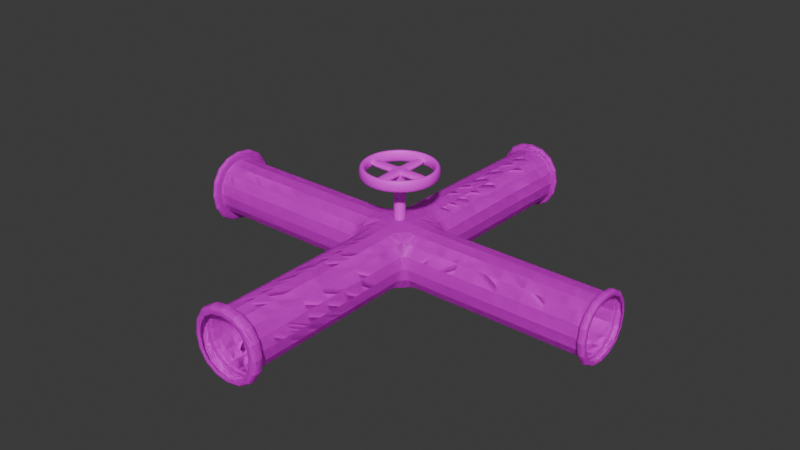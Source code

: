 # Source: Pipepart3.blend  (saved by Blender 4.0.36; exported with 4.5.12 LTS)
import bpy
from mathutils import Matrix  # noqa: F401  (used for matrix-valued properties, if any)

bpy.ops.wm.read_factory_settings(use_empty=True)
scene = bpy.context.scene
scene.name = 'Scene'

# ---- collections
col_collection = bpy.data.collections.new('Collection'); scene.collection.children.link(col_collection)

# ---- images (referenced by path relative to the original .blend; pixels are not part of the script)
import os
ASSET_DIR = os.environ.get("B2B_ASSET_DIR", "")  # directory of the original .blend (textures are referenced by path, not embedded)
HERE = os.path.dirname(os.path.abspath(__file__))  # packed textures are extracted next to this script under _unpacked/

def load_image(name, relpath, width, height, colorspace="sRGB"):
    """Load a texture the original file referenced (path relative to the .blend, or extracted next to this script)."""
    p = next((c for c in (os.path.join(HERE, relpath), os.path.join(ASSET_DIR, relpath)) if relpath and os.path.exists(c)), "")
    if p:
        img = bpy.data.images.load(p, check_existing=True)
        img.name = name
    else:  # same state as the original file: an image datablock whose file is absent (Cycles renders it pink)
        img = bpy.data.images.new(name, width, height)
        img.source = "FILE"
        img.filepath = "//" + (relpath or name)
    img.colorspace_settings.name = colorspace
    return img
img_images_jpg_001 = load_image('images.jpg.001', 'images.jpg', 1024, 1024, 'sRGB')
img_download_jpg_001 = load_image('download.jpg.001', 'download.jpg', 1024, 1024, 'sRGB')

# ---- materials (node trees are filled in below, after node groups)
mat_material = bpy.data.materials.new('Material')
mat_material.alpha_threshold = 0.0
mat_material.use_transparent_shadow = False
mat_material.roughness = 0.5
mat_material.line_color = (0.0, 0.0, 0.0, 1.0)
mat_material_001 = bpy.data.materials.new('Material.001')
mat_material_001.use_transparent_shadow = False

# ---- material node trees
mat_material.use_nodes = True; mat_material.node_tree.nodes.clear()
_N = mat_material.node_tree.nodes; _L = mat_material.node_tree.links
n0 = _N.new('ShaderNodeOutputMaterial'); n0.name = 'Material Output'; n0.location = (300, 300)
n1 = _N.new('ShaderNodeBsdfPrincipled'); n1.name = 'Principled BSDF'; n1.location = (10, 300)
n1.inputs[3].default_value = 1.45
n2 = _N.new('ShaderNodeTexImage'); n2.name = 'Image Texture'; n2.location = (-280, 280)
n2.image = img_images_jpg_001
_L.new(n1.outputs[0], n0.inputs[0])
_L.new(n2.outputs[0], n1.inputs[0])
n0.is_active_output = True
mat_material_001.use_nodes = True; mat_material_001.node_tree.nodes.clear()
_N = mat_material_001.node_tree.nodes; _L = mat_material_001.node_tree.links
n0 = _N.new('ShaderNodeBsdfPrincipled'); n0.name = 'Principled BSDF'; n0.location = (10, 300)
n0.inputs[3].default_value = 1.45
n1 = _N.new('ShaderNodeOutputMaterial'); n1.name = 'Material Output'; n1.location = (300, 300)
n2 = _N.new('ShaderNodeTexImage'); n2.name = 'Image Texture'; n2.location = (-280, 280)
n2.image = img_download_jpg_001
_L.new(n0.outputs[0], n1.inputs[0])
_L.new(n2.outputs[0], n0.inputs[0])
n1.is_active_output = True

# ---- world
world_world = bpy.data.worlds.new('World'); scene.world = world_world
world_world.use_nodes = True; world_world.node_tree.nodes.clear()
_N = world_world.node_tree.nodes; _L = world_world.node_tree.links
n0 = _N.new('ShaderNodeOutputWorld'); n0.name = 'World Output'; n0.location = (300, 300)
n1 = _N.new('ShaderNodeBackground'); n1.name = 'Background'; n1.location = (10, 300)
n1.inputs[0].default_value = (0.05088, 0.05088, 0.05088, 1.0)
_L.new(n1.outputs[0], n0.inputs[0])
n0.is_active_output = True
world_world.color = (0.05088, 0.05088, 0.05088)
world_world.use_sun_shadow = False
world_world.sun_shadow_jitter_overblur = 0.0

# ---- meshes
me_cube = bpy.data.meshes.new('Cube')
me_cube.from_pydata([(2.98, 1.0, -1.007), (-0.9963, 1.0, -1.004), (2.98, -1.0, -1.007), (-0.9963, -1.0, -1.004), (2.981, 1.0, 0.9933), (-0.9948, 1.0, 0.9963), (2.981, -1.0, 0.9933), (-0.9948, -1.0, 0.9963), (0.9753, 1.0, -1.005), (0.9769, -1.0, 0.9948), (0.9753, -1.0, -1.005), (0.9769, 1.0, 0.9948), (-0.9963, 2.96, -1.004), (-0.9948, 2.96, 0.9963), (0.9753, 2.96, -1.005), (0.9769, 2.96, 0.9948), (0.9753, -2.992, -1.005), (-0.9963, -2.992, -1.004), (-0.9948, -2.992, 0.9963), (0.9769, -2.992, 0.9948), (-2.971, 1.0, 0.9978), (-2.971, -1.0, 0.9978), (-2.972, 1.0, -1.002), (-2.972, -1.0, -1.002), (-0.9963, 7.016, -1.004), (-0.9948, 7.016, 0.9963), (0.9753, 7.016, -1.005), (0.9769, 7.016, 0.9948), (0.9753, -7.01, -1.005), (-0.9963, -7.01, -1.004), (-0.9948, -7.01, 0.9963), (0.9769, -7.01, 0.9948), (-0.9948, -6.661, 0.9963), (0.9769, -6.661, 0.9948), (0.9753, -6.661, -1.005), (-0.9963, -6.661, -1.004), (1.065, 6.794, -1.005), (1.067, 6.794, 0.9948), (-0.9064, 6.794, -1.004), (-0.9049, 6.794, 0.9963), (7.013, -1.0, -1.01), (7.015, -1.0, 0.9903), (7.013, 1.0, -1.01), (7.015, 1.0, 0.9903), (-6.988, 1.0, 1.001), (-6.988, -1.0, 1.001), (-6.99, 1.0, -0.9991), (-6.99, -1.0, -0.9991), (6.785, 1.0, -1.01), (6.785, -1.0, -1.01), (6.787, 1.0, 0.9903), (6.787, -1.0, 0.9903), (-6.82, -1.0, 1.001), (-6.822, -1.0, -0.9992), (-6.82, 1.0, 1.001), (-6.822, 1.0, -0.9992), (-1.147, 1.0, 0.9964), (-1.147, -1.0, 0.9964), (-1.149, -1.0, -1.004), (-1.149, 1.0, -1.004), (-0.9948, -1.144, 0.9963), (0.9769, -1.144, 0.9948), (-0.9963, -1.144, -1.004), (0.9753, -1.144, -1.005), (0.9769, 1.155, 0.9948), (-0.9948, 1.155, 0.9963), (0.9753, 1.155, -1.005), (-0.9963, 1.155, -1.004), (1.117, -1.0, 0.9947), (1.115, 1.0, -1.005), (1.115, -1.0, -1.005), (1.117, 1.0, 0.9947), (1.23, -7.055, -1.264), (-1.251, -7.055, -1.262), (-1.25, -7.055, 1.255), (1.232, -7.055, 1.253), (-1.25, -6.616, 1.255), (1.23, -6.616, -1.264), (1.232, -6.616, 1.253), (-1.251, -6.616, -1.262), (7.033, -1.17, -1.18), (7.035, -1.17, 1.161), (7.033, 1.17, -1.18), (7.035, 1.17, 1.161), (6.765, 1.17, -1.18), (6.767, 1.17, 1.161), (6.765, -1.17, -1.18), (6.767, -1.17, 1.161), (-7.015, 1.326, 1.327), (-7.015, -1.326, 1.327), (-7.017, 1.326, -1.325), (-7.017, -1.326, -1.325), (-6.793, -1.326, 1.327), (-6.793, 1.326, 1.327), (-6.795, -1.326, -1.325), (-6.795, 1.326, -1.325), (-1.186, 7.037, -1.187), (-1.184, 7.037, 1.18), (1.148, 7.037, -1.189), (1.15, 7.037, 1.179), (1.255, 6.773, -1.189), (-1.08, 6.773, -1.187), (1.256, 6.773, 1.179), (-1.078, 6.773, 1.18), (1.067, 6.794, 0.9948), (-0.9049, 6.794, 0.9963), (1.065, 6.794, -1.005), (-0.9064, 6.794, -1.004), (-6.822, -1.0, -0.9992), (-6.822, 1.0, -0.9992), (-6.82, -1.0, 1.001), (-6.82, 1.0, 1.001), (0.9769, -6.661, 0.9948), (-0.9963, -6.661, -1.004), (-0.9948, -6.661, 0.9963), (0.9753, -6.661, -1.005), (6.785, -1.0, -1.01), (6.787, -1.0, 0.9903), (6.785, 1.0, -1.01), (6.787, 1.0, 0.9903)], [], [(50, 51, 87, 85), (70, 2, 6, 68), (68, 6, 4, 71), (57, 56, 20, 21), (69, 0, 2, 70), (71, 4, 0, 69), (65, 64, 15, 13), (1, 8, 10, 3), (7, 9, 11, 5), (61, 60, 18, 19), (25, 24, 96, 97), (64, 66, 14, 15), (67, 65, 13, 12), (66, 67, 12, 14), (28, 29, 73, 72), (60, 62, 17, 18), (63, 61, 19, 16), (62, 63, 16, 17), (55, 53, 94, 95), (59, 58, 23, 22), (56, 59, 22, 20), (58, 57, 21, 23), (40, 41, 81, 80), (27, 25, 97, 99), (38, 39, 103, 101), (36, 38, 101, 100), (3, 7, 57, 58), (30, 31, 75, 74), (34, 33, 78, 77), (33, 32, 76, 78), (114, 113, 35, 32), (115, 112, 33, 34), (113, 115, 34, 35), (112, 114, 32, 33), (107, 105, 39, 38), (105, 104, 37, 39), (106, 107, 38, 36), (104, 106, 36, 37), (48, 50, 85, 84), (41, 43, 83, 81), (5, 1, 59, 56), (46, 44, 88, 90), (53, 52, 92, 94), (47, 46, 90, 91), (119, 117, 51, 50), (117, 116, 49, 51), (118, 119, 50, 48), (116, 118, 48, 49), (111, 109, 55, 54), (109, 108, 53, 55), (110, 111, 54, 52), (108, 110, 52, 53), (1, 3, 58, 59), (7, 5, 56, 57), (3, 10, 63, 62), (10, 9, 61, 63), (7, 3, 62, 60), (9, 7, 60, 61), (8, 1, 67, 66), (1, 5, 65, 67), (11, 8, 66, 64), (5, 11, 64, 65), (11, 71, 69, 8), (8, 69, 70, 10), (9, 68, 71, 11), (10, 70, 68, 9), (78, 76, 74, 75), (79, 77, 72, 73), (77, 78, 75, 72), (76, 79, 73, 74), (35, 34, 77, 79), (31, 28, 72, 75), (32, 35, 79, 76), (29, 30, 74, 73), (86, 84, 82, 80), (84, 85, 83, 82), (87, 86, 80, 81), (85, 87, 81, 83), (43, 42, 82, 83), (49, 48, 84, 86), (42, 40, 80, 82), (51, 49, 86, 87), (94, 92, 89, 91), (92, 93, 88, 89), (95, 94, 91, 90), (93, 95, 90, 88), (45, 47, 91, 89), (52, 54, 93, 92), (44, 45, 89, 88), (54, 55, 95, 93), (102, 100, 98, 99), (100, 101, 96, 98), (103, 102, 99, 97), (101, 103, 97, 96), (37, 36, 100, 102), (39, 37, 102, 103), (26, 27, 99, 98), (24, 26, 98, 96), (15, 14, 106, 104), (14, 12, 107, 106), (13, 15, 104, 105), (12, 13, 105, 107), (23, 21, 110, 108), (21, 20, 111, 110), (22, 23, 108, 109), (20, 22, 109, 111), (19, 18, 114, 112), (17, 16, 115, 113), (16, 19, 112, 115), (18, 17, 113, 114), (2, 0, 118, 116), (0, 4, 119, 118), (6, 2, 116, 117), (4, 6, 117, 119)])
me_cube.polygons.foreach_set('material_index', [0, 1, 1, 1, 1, 1, 1, 0, 0, 1, 0, 1, 1, 1, 0, 1, 1, 1, 0, 1, 1, 1, 0, 0, 0, 0, 0, 0, 0, 0, 1, 0, 0, 0, 0, 0, 0, 0, 0, 0, 0, 0, 0, 0, 0, 0, 0, 0, 0, 0, 0, 1, 0, 0, 0, 0, 0, 0, 0, 0, 0, 0, 0, 0, 0, 0, 0, 0, 0, 0, 0, 0, 0, 0, 0, 0, 0, 0, 0, 0, 0, 0, 0, 0, 0, 0, 0, 0, 0, 0, 0, 0, 0, 0, 0, 0, 0, 0, 1, 1, 1, 1, 1, 1, 1, 1, 1, 1, 1, 1, 1, 1, 1, 1])
_uv = me_cube.uv_layers.new(name='UVMap')
_uv.uv.foreach_set('vector', [0.7409, 0.8479, 0.7423, 0.7568, 0.7518, 0.748, 0.7481, 0.8548, 0.8743, 0.2918, 0.8743, 0.1959, 0.9771, 0.1959, 0.9771, 0.2918, 0.3108, 0.864, 0.3108, 0.7682, 0.4136, 0.7682, 0.4136, 0.864, 0.2073, 0.5804, 0.3101, 0.5804, 0.3101, 0.6741, 0.2073, 0.6741, 0.4928, 0.2085, 0.5598, 0.1401, 0.6333, 0.212, 0.5662, 0.2805, 0.2066, 0.3054, 0.2066, 0.4012, 0.1039, 0.4012, 0.1039, 0.3054, 0.5157, 0.8641, 0.4143, 0.8625, 0.4158, 0.7697, 0.5171, 0.7713, 0.4169, 0.2861, 0.4878, 0.2137, 0.5612, 0.2856, 0.4903, 0.358, 0.7212, 0.9996, 0.6199, 0.9996, 0.6199, 0.8969, 0.7212, 0.8969, 0.5178, 0.58, 0.6192, 0.58, 0.6192, 0.675, 0.5178, 0.675, 0.4241, 0.8743, 0.4241, 0.9771, 0.4143, 0.9866, 0.4143, 0.8648, 0.2066, 0.2902, 0.1039, 0.2902, 0.1039, 0.1975, 0.2066, 0.1975, 0.0003504, 0.3077, 0.1031, 0.3077, 0.1031, 0.4005, 0.0003504, 0.4005, 0.4821, 0.2081, 0.4112, 0.2805, 0.3449, 0.2156, 0.4158, 0.1432, 0.1149, 0.7926, 0.01369, 0.7925, 0.0003503, 0.779, 0.1283, 0.779, 0.8736, 0.2839, 0.7708, 0.2839, 0.7708, 0.1889, 0.8736, 0.1889, 0.8743, 0.3064, 0.9771, 0.3064, 0.9771, 0.4013, 0.8743, 0.4013, 0.4956, 0.3632, 0.5665, 0.2908, 0.6344, 0.3572, 0.5634, 0.4296, 0.8991, 0.7324, 0.8983, 0.6381, 0.9166, 0.623, 0.913, 0.7469, 0.4114, 0.2917, 0.4848, 0.3636, 0.4192, 0.4305, 0.3458, 0.3586, 0.1031, 0.2919, 0.0003504, 0.2919, 0.0003503, 0.1982, 0.1031, 0.1982, 0.7708, 0.2992, 0.8736, 0.2992, 0.8736, 0.3929, 0.7708, 0.3929, 0.2162, 0.9843, 0.3189, 0.9843, 0.3278, 0.9931, 0.2074, 0.9931, 0.5254, 0.8743, 0.4241, 0.8743, 0.4143, 0.8648, 0.5344, 0.8648, 0.7435, 0.6149, 0.6454, 0.6055, 0.6352, 0.5947, 0.7525, 0.6077, 0.7368, 0.7087, 0.7435, 0.6149, 0.7525, 0.6077, 0.7453, 0.718, 0.7708, 0.2913, 0.8736, 0.2913, 0.8736, 0.2992, 0.7708, 0.2992, 0.01366, 0.8952, 0.1149, 0.8953, 0.1283, 0.9088, 0.0003503, 0.9087, 0.1259, 0.7299, 0.1293, 0.6431, 0.143, 0.6304, 0.1378, 0.7434, 0.1293, 0.6431, 0.04195, 0.6467, 0.03009, 0.6332, 0.143, 0.6304, 0.04208, 0.6468, 0.03869, 0.7333, 0.03859, 0.7335, 0.04195, 0.6467, 0.1258, 0.7298, 0.1292, 0.6432, 0.1293, 0.6431, 0.1259, 0.7299, 0.03869, 0.7333, 0.1258, 0.7298, 0.1259, 0.7299, 0.03859, 0.7335, 0.1292, 0.6432, 0.04208, 0.6468, 0.04195, 0.6467, 0.1293, 0.6431, 0.7434, 0.6151, 0.6456, 0.6057, 0.6454, 0.6055, 0.7435, 0.6149, 0.6456, 0.6057, 0.6522, 0.7012, 0.6521, 0.7013, 0.6454, 0.6055, 0.7366, 0.7086, 0.7434, 0.6151, 0.7435, 0.6149, 0.7368, 0.7087, 0.6522, 0.7012, 0.7366, 0.7086, 0.7368, 0.7087, 0.6521, 0.7013, 0.6465, 0.8554, 0.7409, 0.8479, 0.7481, 0.8548, 0.6356, 0.867, 0.3189, 0.9843, 0.319, 0.8815, 0.3278, 0.8727, 0.3278, 0.9931, 0.1031, 0.2998, 0.0003503, 0.2998, 0.0003504, 0.2919, 0.1031, 0.2919, 0.7876, 0.882, 0.8904, 0.882, 0.9072, 0.8988, 0.7708, 0.8988, 0.8983, 0.6381, 0.8044, 0.6296, 0.7876, 0.61, 0.9166, 0.623, 0.7877, 0.7792, 0.7876, 0.882, 0.7708, 0.8988, 0.7708, 0.7624, 0.7407, 0.8478, 0.7422, 0.7569, 0.7423, 0.7568, 0.7409, 0.8479, 0.7422, 0.7569, 0.6485, 0.7613, 0.6484, 0.7612, 0.7423, 0.7568, 0.6466, 0.8553, 0.7407, 0.8478, 0.7409, 0.8479, 0.6465, 0.8554, 0.6485, 0.7613, 0.6466, 0.8553, 0.6465, 0.8554, 0.6484, 0.7612, 0.8054, 0.7264, 0.899, 0.7322, 0.8991, 0.7324, 0.8052, 0.7265, 0.899, 0.7322, 0.8982, 0.6382, 0.8983, 0.6381, 0.8991, 0.7324, 0.8045, 0.6297, 0.8054, 0.7264, 0.8052, 0.7265, 0.8044, 0.6296, 0.8982, 0.6382, 0.8045, 0.6297, 0.8044, 0.6296, 0.8983, 0.6381, 0.4169, 0.2861, 0.4903, 0.358, 0.4848, 0.3636, 0.4114, 0.2917, 0.2073, 0.5726, 0.3101, 0.5726, 0.3101, 0.5804, 0.2073, 0.5804, 0.4903, 0.358, 0.5612, 0.2856, 0.5665, 0.2908, 0.4956, 0.3632, 0.8743, 0.2989, 0.9771, 0.2989, 0.9771, 0.3064, 0.8743, 0.3064, 0.8736, 0.2913, 0.7708, 0.2913, 0.7708, 0.2839, 0.8736, 0.2839, 0.5178, 0.5726, 0.6192, 0.5726, 0.6192, 0.58, 0.5178, 0.58, 0.4878, 0.2137, 0.4169, 0.2861, 0.4112, 0.2805, 0.4821, 0.2081, 0.0003503, 0.2998, 0.1031, 0.2998, 0.1031, 0.3077, 0.0003504, 0.3077, 0.2066, 0.2982, 0.1039, 0.2982, 0.1039, 0.2902, 0.2066, 0.2902, 0.7212, 0.8969, 0.6199, 0.8969, 0.6199, 0.8889, 0.7212, 0.8889, 0.2066, 0.2982, 0.2066, 0.3054, 0.1039, 0.3054, 0.1039, 0.2982, 0.4878, 0.2137, 0.4928, 0.2085, 0.5662, 0.2805, 0.5612, 0.2856, 0.3108, 0.8712, 0.3108, 0.864, 0.4136, 0.864, 0.4136, 0.8712, 0.8743, 0.2989, 0.8743, 0.2918, 0.9771, 0.2918, 0.9771, 0.2989, 0.143, 0.6304, 0.03009, 0.6332, 0.0003504, 0.6097, 0.1675, 0.5983, 0.02486, 0.7461, 0.1378, 0.7434, 0.1675, 0.7669, 0.0003503, 0.7783, 0.1378, 0.7434, 0.143, 0.6304, 0.1675, 0.5983, 0.1675, 0.7669, 0.03009, 0.6332, 0.02486, 0.7461, 0.0003503, 0.7783, 0.0003504, 0.6097, 0.03859, 0.7335, 0.1259, 0.7299, 0.1378, 0.7434, 0.02486, 0.7461, 0.1149, 0.8953, 0.1149, 0.7926, 0.1283, 0.779, 0.1283, 0.9088, 0.04195, 0.6467, 0.03859, 0.7335, 0.02486, 0.7461, 0.03009, 0.6332, 0.01369, 0.7925, 0.01366, 0.8952, 0.0003503, 0.9087, 0.0003503, 0.779, 0.6398, 0.7517, 0.6356, 0.867, 0.6199, 0.8882, 0.6199, 0.732, 0.6356, 0.867, 0.7481, 0.8548, 0.7655, 0.868, 0.6199, 0.8882, 0.7518, 0.748, 0.6398, 0.7517, 0.6199, 0.732, 0.7653, 0.734, 0.7481, 0.8548, 0.7518, 0.748, 0.7653, 0.734, 0.7655, 0.868, 0.319, 0.8815, 0.2162, 0.8815, 0.2073, 0.8727, 0.3278, 0.8727, 0.6484, 0.7612, 0.6465, 0.8554, 0.6356, 0.867, 0.6398, 0.7517, 0.2162, 0.8815, 0.2162, 0.9843, 0.2074, 0.9931, 0.2073, 0.8727, 0.7423, 0.7568, 0.6484, 0.7612, 0.6398, 0.7517, 0.7518, 0.748, 0.9166, 0.623, 0.7876, 0.61, 0.7708, 0.5914, 0.928, 0.6126, 0.7876, 0.61, 0.7842, 0.7462, 0.7708, 0.7617, 0.7708, 0.5914, 0.913, 0.7469, 0.9166, 0.623, 0.928, 0.6126, 0.9273, 0.759, 0.7842, 0.7462, 0.913, 0.7469, 0.9273, 0.759, 0.7708, 0.7617, 0.8904, 0.7792, 0.7877, 0.7792, 0.7708, 0.7624, 0.9072, 0.7624, 0.8044, 0.6296, 0.8052, 0.7265, 0.7842, 0.7462, 0.7876, 0.61, 0.8904, 0.882, 0.8904, 0.7792, 0.9072, 0.7624, 0.9072, 0.8988, 0.8052, 0.7265, 0.8991, 0.7324, 0.913, 0.7469, 0.7842, 0.7462, 0.6417, 0.7122, 0.7453, 0.718, 0.763, 0.7313, 0.6211, 0.7313, 0.7453, 0.718, 0.7525, 0.6077, 0.7664, 0.5931, 0.763, 0.7313, 0.6352, 0.5947, 0.6417, 0.7122, 0.6211, 0.7313, 0.6199, 0.5726, 0.7525, 0.6077, 0.6352, 0.5947, 0.6199, 0.5726, 0.7664, 0.5931, 0.6521, 0.7013, 0.7368, 0.7087, 0.7453, 0.718, 0.6417, 0.7122, 0.6454, 0.6055, 0.6521, 0.7013, 0.6417, 0.7122, 0.6352, 0.5947, 0.5255, 0.977, 0.5254, 0.8743, 0.5344, 0.8648, 0.5344, 0.9865, 0.4241, 0.9771, 0.5255, 0.977, 0.5344, 0.9865, 0.4143, 0.9866, 0.2066, 0.1975, 0.1039, 0.1975, 0.1039, 0.0003503, 0.2066, 0.0003503, 0.4158, 0.1432, 0.3449, 0.2156, 0.2073, 0.07439, 0.2783, 0.001998, 0.5171, 0.7713, 0.4158, 0.7697, 0.4143, 0.5726, 0.5157, 0.5742, 0.0003504, 0.4005, 0.1031, 0.4005, 0.1031, 0.5976, 0.0003539, 0.5976, 0.7708, 0.3929, 0.8736, 0.3929, 0.8736, 0.5907, 0.7708, 0.5907, 0.2073, 0.6741, 0.3101, 0.6741, 0.3101, 0.872, 0.2073, 0.872, 0.3458, 0.3586, 0.4192, 0.4305, 0.2808, 0.5719, 0.2073, 0.5, 0.1031, 0.1982, 0.0003503, 0.1982, 0.0003539, 0.0003503, 0.1031, 0.0003503, 0.5178, 0.675, 0.6192, 0.675, 0.6192, 0.8635, 0.5178, 0.8635, 0.5634, 0.4296, 0.6344, 0.3572, 0.7691, 0.4892, 0.6981, 0.5616, 0.8743, 0.4013, 0.9771, 0.4013, 0.9771, 0.5899, 0.8743, 0.5899, 0.8736, 0.1889, 0.7708, 0.1889, 0.7708, 0.0003504, 0.8736, 0.0003503, 0.6333, 0.212, 0.5598, 0.1401, 0.6967, 0.0003503, 0.7701, 0.07228, 0.1039, 0.4012, 0.2066, 0.4012, 0.2066, 0.5968, 0.1038, 0.5968, 0.9771, 0.1959, 0.8743, 0.1959, 0.8743, 0.0003504, 0.9771, 0.0003503, 0.4136, 0.7682, 0.3108, 0.7682, 0.3108, 0.5726, 0.4136, 0.5726])
me_cube.materials.append(mat_material)
me_cube.materials.append(mat_material_001)
me_cube.use_mirror_vertex_groups = False
me_cube.update()
me_cube_001 = bpy.data.meshes.new('Cube.001')
me_cube_001.from_pydata([(-0.1902, -0.1902, 0.4049), (-0.1902, -0.1902, 0.5951), (-0.1902, 0.1902, 0.4049), (-0.1902, 0.1902, 0.5951), (0.1902, -0.1902, 0.4049), (0.1902, -0.1902, 0.5951), (0.1902, 0.1902, 0.4049), (0.1902, 0.1902, 0.5951), (0.0, 1.0, 0.3244), (0.0, 1.0, 0.7173), (0.1951, 0.9808, 0.3244), (0.1951, 0.9808, 0.7173), (0.3827, 0.9239, 0.3244), (0.3827, 0.9239, 0.7173), (0.5556, 0.8315, 0.3244), (0.5556, 0.8315, 0.7173), (0.7071, 0.7071, 0.3244), (0.7071, 0.7071, 0.7173), (0.8315, 0.5556, 0.3244), (0.8315, 0.5556, 0.7173), (0.9239, 0.3827, 0.3244), (0.9239, 0.3827, 0.7173), (0.9808, 0.1951, 0.3244), (0.9808, 0.1951, 0.7173), (1.0, 0.0, 0.3244), (1.0, 0.0, 0.7173), (0.9808, -0.1951, 0.3244), (0.9808, -0.1951, 0.7173), (0.9239, -0.3827, 0.3244), (0.9239, -0.3827, 0.7173), (0.8315, -0.5556, 0.3244), (0.8315, -0.5556, 0.7173), (0.7071, -0.7071, 0.3244), (0.7071, -0.7071, 0.7173), (0.5556, -0.8315, 0.3244), (0.5556, -0.8315, 0.7173), (0.3827, -0.9239, 0.3244), (0.3827, -0.9239, 0.7173), (0.1951, -0.9808, 0.3244), (0.1951, -0.9808, 0.7173), (0.0, -1.0, 0.3244), (0.0, -1.0, 0.7173), (-0.1951, -0.9808, 0.3244), (-0.1951, -0.9808, 0.7173), (-0.3827, -0.9239, 0.3244), (-0.3827, -0.9239, 0.7173), (-0.5556, -0.8315, 0.3244), (-0.5556, -0.8315, 0.7173), (-0.7071, -0.7071, 0.3244), (-0.7071, -0.7071, 0.7173), (-0.8315, -0.5556, 0.3244), (-0.8315, -0.5556, 0.7173), (-0.9239, -0.3827, 0.3244), (-0.9239, -0.3827, 0.7173), (-0.9808, -0.1951, 0.3244), (-0.9808, -0.1951, 0.7173), (-1.0, 0.0, 0.3244), (-1.0, 0.0, 0.7173), (-0.9808, 0.1951, 0.3244), (-0.9808, 0.1951, 0.7173), (-0.9239, 0.3827, 0.3244), (-0.9239, 0.3827, 0.7173), (-0.8315, 0.5556, 0.3244), (-0.8315, 0.5556, 0.7173), (-0.7071, 0.7071, 0.3244), (-0.7071, 0.7071, 0.7173), (-0.5556, 0.8315, 0.3244), (-0.5556, 0.8315, 0.7173), (-0.3827, 0.9239, 0.3244), (-0.3827, 0.9239, 0.7173), (-0.1951, 0.9808, 0.3244), (-0.1951, 0.9808, 0.7173), (0.0, 1.2, 0.3244), (0.2341, 1.177, 0.3244), (0.2341, 1.177, 0.7173), (0.0, 1.2, 0.7173), (0.4591, 1.108, 0.3244), (0.4591, 1.108, 0.7173), (0.6665, 0.9976, 0.3244), (0.6665, 0.9976, 0.7173), (0.8483, 0.8483, 0.3244), (0.8483, 0.8483, 0.7173), (0.9976, 0.6665, 0.3244), (0.9976, 0.6665, 0.7173), (1.108, 0.4591, 0.3244), (1.108, 0.4591, 0.7173), (1.177, 0.2341, 0.3244), (1.177, 0.2341, 0.7173), (1.2, 0.0, 0.3244), (1.2, 0.0, 0.7173), (1.177, -0.2341, 0.3244), (1.177, -0.2341, 0.7173), (1.108, -0.4591, 0.3244), (1.108, -0.4591, 0.7173), (0.9976, -0.6665, 0.3244), (0.9976, -0.6665, 0.7173), (0.8483, -0.8483, 0.3244), (0.8483, -0.8483, 0.7173), (0.6665, -0.9976, 0.3244), (0.6665, -0.9976, 0.7173), (0.4591, -1.108, 0.3244), (0.4591, -1.108, 0.7173), (0.2341, -1.177, 0.3244), (0.2341, -1.177, 0.7173), (0.0, -1.2, 0.3244), (0.0, -1.2, 0.7173), (-0.2341, -1.177, 0.3244), (-0.2341, -1.177, 0.7173), (-0.4591, -1.108, 0.3244), (-0.4591, -1.108, 0.7173), (-0.6665, -0.9976, 0.3244), (-0.6665, -0.9976, 0.7173), (-0.8483, -0.8483, 0.3244), (-0.8483, -0.8483, 0.7173), (-0.9976, -0.6665, 0.3244), (-0.9976, -0.6665, 0.7173), (-1.108, -0.4591, 0.3244), (-1.108, -0.4591, 0.7173), (-1.177, -0.2341, 0.3244), (-1.177, -0.2341, 0.7173), (-1.2, 0.0, 0.3244), (-1.2, 0.0, 0.7173), (-1.177, 0.2341, 0.3244), (-1.177, 0.2341, 0.7173), (-1.108, 0.4591, 0.3244), (-1.108, 0.4591, 0.7173), (-0.9976, 0.6665, 0.3244), (-0.9976, 0.6665, 0.7173), (-0.8483, 0.8483, 0.3244), (-0.8483, 0.8483, 0.7173), (-0.6665, 0.9976, 0.3244), (-0.6665, 0.9976, 0.7173), (-0.4591, 1.108, 0.3244), (-0.4591, 1.108, 0.7173), (-0.2341, 1.177, 0.3244), (-0.2341, 1.177, 0.7173), (1.19, 0.1902, 0.5951), (1.19, 0.1902, 0.4049), (1.19, -0.1902, 0.4049), (1.19, -0.1902, 0.5951), (-1.19, 0.1902, 0.4049), (-1.19, -0.1902, 0.4049), (-1.19, -0.1902, 0.5951), (-1.19, 0.1902, 0.5951), (-0.1902, 1.19, 0.5951), (-0.1902, 1.19, 0.4049), (0.1902, 1.19, 0.4049), (0.1902, 1.19, 0.5951), (-0.1902, -1.19, 0.4049), (-0.1902, -1.19, 0.5951), (0.1902, -1.19, 0.5951), (0.1902, -1.19, 0.4049), (0.1902, -0.1902, 0.5951), (0.1902, 0.1902, 0.5951), (0.1902, 0.1902, 0.4049), (0.1902, -0.1902, 0.4049), (-0.1902, 0.1902, 0.4049), (-0.1902, 0.1902, 0.5951), (-0.1902, -0.1902, 0.5951), (-0.1902, -0.1902, 0.4049), (-0.1902, -0.1902, 0.4049), (-0.1902, -0.1902, 0.5951), (0.1902, -0.1902, 0.4049), (0.1902, -0.1902, 0.5951), (-0.1902, 0.1902, 0.5951), (-0.1902, 0.1902, 0.4049), (0.1902, 0.1902, 0.4049), (0.1902, 0.1902, 0.5951), (-0.1902, 0.1902, -1.044), (-0.1902, -0.1902, -1.044), (0.1902, 0.1902, -1.044), (0.1902, -0.1902, -1.044), (0.1902, 0.1902, -1.004), (-0.1902, 0.1902, -1.004), (-0.1902, -0.1902, -1.004), (0.1902, -0.1902, -1.004)], [], [(157, 156, 140, 143), (165, 164, 144, 145), (153, 152, 139, 136), (161, 160, 148, 149), (173, 172, 170, 168), (7, 3, 1, 5), (8, 10, 11, 9), (10, 12, 13, 11), (12, 14, 15, 13), (14, 16, 17, 15), (16, 18, 19, 17), (18, 20, 21, 19), (20, 22, 23, 21), (22, 24, 25, 23), (24, 26, 27, 25), (26, 28, 29, 27), (28, 30, 31, 29), (30, 32, 33, 31), (32, 34, 35, 33), (34, 36, 37, 35), (36, 38, 39, 37), (38, 40, 41, 39), (40, 42, 43, 41), (42, 44, 45, 43), (44, 46, 47, 45), (46, 48, 49, 47), (48, 50, 51, 49), (50, 52, 53, 51), (52, 54, 55, 53), (54, 56, 57, 55), (56, 58, 59, 57), (58, 60, 61, 59), (60, 62, 63, 61), (62, 64, 65, 63), (64, 66, 67, 65), (66, 68, 69, 67), (68, 70, 71, 69), (70, 8, 9, 71), (72, 75, 74, 73), (73, 74, 77, 76), (76, 77, 79, 78), (78, 79, 81, 80), (80, 81, 83, 82), (82, 83, 85, 84), (84, 85, 87, 86), (86, 87, 89, 88), (88, 89, 91, 90), (90, 91, 93, 92), (92, 93, 95, 94), (94, 95, 97, 96), (96, 97, 99, 98), (98, 99, 101, 100), (100, 101, 103, 102), (102, 103, 105, 104), (104, 105, 107, 106), (106, 107, 109, 108), (108, 109, 111, 110), (110, 111, 113, 112), (112, 113, 115, 114), (114, 115, 117, 116), (116, 117, 119, 118), (118, 119, 121, 120), (120, 121, 123, 122), (122, 123, 125, 124), (124, 125, 127, 126), (126, 127, 129, 128), (128, 129, 131, 130), (130, 131, 133, 132), (132, 133, 135, 134), (134, 135, 75, 72), (16, 14, 78, 80), (67, 69, 133, 131), (34, 32, 96, 98), (15, 17, 81, 79), (52, 50, 114, 116), (33, 35, 99, 97), (70, 68, 132, 134), (51, 53, 117, 115), (18, 16, 80, 82), (69, 71, 135, 133), (36, 34, 98, 100), (17, 19, 83, 81), (54, 52, 116, 118), (35, 37, 101, 99), (8, 70, 134, 72), (53, 55, 119, 117), (20, 18, 82, 84), (71, 9, 75, 135), (38, 36, 100, 102), (19, 21, 85, 83), (56, 54, 118, 120), (37, 39, 103, 101), (55, 57, 121, 119), (22, 20, 84, 86), (40, 38, 102, 104), (21, 23, 87, 85), (58, 56, 120, 122), (39, 41, 105, 103), (57, 59, 123, 121), (24, 22, 86, 88), (42, 40, 104, 106), (23, 25, 89, 87), (60, 58, 122, 124), (41, 43, 107, 105), (59, 61, 125, 123), (26, 24, 88, 90), (44, 42, 106, 108), (25, 27, 91, 89), (10, 8, 72, 73), (62, 60, 124, 126), (43, 45, 109, 107), (9, 11, 74, 75), (61, 63, 127, 125), (28, 26, 90, 92), (46, 44, 108, 110), (27, 29, 93, 91), (64, 62, 126, 128), (45, 47, 111, 109), (12, 10, 73, 76), (63, 65, 129, 127), (30, 28, 92, 94), (11, 13, 77, 74), (48, 46, 110, 112), (29, 31, 95, 93), (66, 64, 128, 130), (47, 49, 113, 111), (14, 12, 76, 78), (65, 67, 131, 129), (32, 30, 94, 96), (13, 15, 79, 77), (50, 48, 112, 114), (31, 33, 97, 95), (68, 66, 130, 132), (49, 51, 115, 113), (137, 136, 139, 138), (154, 153, 136, 137), (152, 155, 138, 139), (155, 154, 137, 138), (141, 142, 143, 140), (159, 158, 142, 141), (158, 157, 143, 142), (156, 159, 141, 140), (145, 144, 147, 146), (167, 166, 146, 147), (166, 165, 145, 146), (164, 167, 147, 144), (151, 150, 149, 148), (160, 162, 151, 148), (163, 161, 149, 150), (162, 163, 150, 151), (4, 6, 154, 155), (5, 4, 155, 152), (6, 7, 153, 154), (7, 5, 152, 153), (2, 0, 159, 156), (1, 3, 157, 158), (0, 1, 158, 159), (3, 2, 156, 157), (4, 5, 163, 162), (5, 1, 161, 163), (0, 4, 162, 160), (1, 0, 160, 161), (3, 7, 167, 164), (6, 2, 165, 166), (7, 6, 166, 167), (2, 3, 164, 165), (168, 170, 171, 169), (174, 173, 168, 169), (172, 175, 171, 170), (175, 174, 169, 171), (4, 0, 174, 175), (6, 4, 175, 172), (0, 2, 173, 174), (2, 6, 172, 173)])
me_cube_001.polygons.foreach_set('material_index', [0, 0, 0, 0, 1, 0, 0, 0, 0, 0, 0, 0, 0, 0, 0, 0, 0, 0, 0, 0, 0, 0, 0, 0, 0, 0, 0, 0, 0, 0, 0, 0, 0, 0, 0, 0, 0, 0, 0, 0, 0, 0, 0, 0, 0, 0, 0, 0, 0, 0, 0, 0, 0, 0, 0, 0, 0, 0, 0, 0, 0, 0, 0, 0, 0, 0, 0, 0, 0, 0, 0, 0, 0, 0, 0, 0, 0, 0, 0, 0, 0, 0, 0, 0, 0, 0, 0, 0, 0, 0, 0, 0, 0, 0, 0, 0, 0, 0, 0, 0, 0, 0, 0, 0, 0, 0, 0, 0, 0, 0, 0, 0, 0, 0, 0, 0, 0, 0, 0, 0, 0, 0, 0, 0, 0, 0, 0, 0, 0, 0, 0, 0, 0, 0, 0, 0, 0, 0, 0, 0, 0, 0, 0, 0, 0, 0, 0, 0, 0, 0, 0, 0, 0, 0, 0, 0, 0, 0, 0, 0, 0, 0, 0, 0, 0, 0, 1, 1, 1, 1, 0, 0, 0, 0])
_uv = me_cube_001.uv_layers.new(name='UVMap')
_uv.uv.foreach_set('vector', [0.1546, 0.5025, 0.1147, 0.5035, 0.1354, 0.06784, 0.1221, 0.04084, 0.09579, 0.5322, 0.121, 0.5288, 0.07039, 0.6081, 0.07475, 0.6015, 0.03584, 0.5919, 0.07173, 0.5989, 0.02127, 0.961, 0.0102, 0.9312, 0.06367, 0.5074, 0.06822, 0.5212, 0.06306, 0.531, 0.06312, 0.531, 0.07601, 0.5405, 0.07506, 0.5427, 0.07516, 0.5426, 0.07587, 0.5407, 0.04051, 0.5751, 0.01866, 0.5045, 0.06483, 0.5005, 0.06571, 0.57, 0.7817, 0.791, 0.738, 0.8175, 0.7151, 0.7029, 0.7448, 0.685, 0.738, 0.8175, 0.6916, 0.8311, 0.6838, 0.7118, 0.7151, 0.7029, 0.6916, 0.8311, 0.6444, 0.8302, 0.6519, 0.7114, 0.6838, 0.7118, 0.6444, 0.8302, 0.5981, 0.8164, 0.6207, 0.702, 0.6519, 0.7114, 0.5981, 0.8164, 0.5545, 0.7893, 0.5914, 0.6837, 0.6207, 0.702, 0.5545, 0.7893, 0.5153, 0.7499, 0.565, 0.6572, 0.5914, 0.6837, 0.5153, 0.7499, 0.482, 0.6999, 0.5426, 0.6236, 0.565, 0.6572, 0.482, 0.6999, 0.4558, 0.6413, 0.525, 0.5842, 0.5426, 0.6236, 0.4558, 0.6413, 0.4378, 0.5763, 0.5128, 0.5407, 0.525, 0.5842, 0.4378, 0.5763, 0.4284, 0.5074, 0.5066, 0.4947, 0.5128, 0.5407, 0.4284, 0.5074, 0.4288, 0.4372, 0.5066, 0.4479, 0.5066, 0.4947, 0.4288, 0.4372, 0.4379, 0.3683, 0.5129, 0.4021, 0.5066, 0.4479, 0.4379, 0.3683, 0.456, 0.3035, 0.525, 0.3593, 0.5129, 0.4021, 0.456, 0.3035, 0.4823, 0.2454, 0.5427, 0.321, 0.525, 0.3593, 0.4823, 0.2454, 0.5159, 0.1964, 0.5652, 0.2888, 0.5427, 0.321, 0.5159, 0.1964, 0.5552, 0.1581, 0.5917, 0.2636, 0.5652, 0.2888, 0.5552, 0.1581, 0.5988, 0.1321, 0.6213, 0.2465, 0.5917, 0.2636, 0.5988, 0.1321, 0.645, 0.1187, 0.6525, 0.2383, 0.6213, 0.2465, 0.645, 0.1187, 0.6921, 0.1198, 0.6845, 0.2387, 0.6525, 0.2383, 0.6921, 0.1198, 0.7382, 0.1333, 0.7159, 0.2478, 0.6845, 0.2387, 0.7382, 0.1333, 0.7817, 0.16, 0.7454, 0.2657, 0.7159, 0.2478, 0.7817, 0.16, 0.821, 0.1988, 0.7719, 0.2917, 0.7454, 0.2657, 0.821, 0.1988, 0.8544, 0.2483, 0.7944, 0.3248, 0.7719, 0.2917, 0.8544, 0.2483, 0.8808, 0.3065, 0.812, 0.3638, 0.7944, 0.3248, 0.8808, 0.3065, 0.899, 0.3713, 0.8242, 0.4071, 0.812, 0.3638, 0.899, 0.3713, 0.9086, 0.4403, 0.8303, 0.4531, 0.8242, 0.4071, 0.9086, 0.4403, 0.9083, 0.5106, 0.8303, 0.4999, 0.8303, 0.4531, 0.9083, 0.5106, 0.8992, 0.5796, 0.824, 0.5458, 0.8303, 0.4999, 0.8992, 0.5796, 0.8811, 0.6446, 0.8118, 0.5887, 0.824, 0.5458, 0.8811, 0.6446, 0.8548, 0.703, 0.794, 0.6272, 0.8118, 0.5887, 0.8548, 0.703, 0.8212, 0.7524, 0.7714, 0.6596, 0.794, 0.6272, 0.8212, 0.7524, 0.7817, 0.791, 0.7448, 0.685, 0.7714, 0.6596, 0.2371, 0.97, 0.2416, 0.9053, 0.2635, 0.9054, 0.2671, 0.9701, 0.2671, 0.9701, 0.2635, 0.9054, 0.285, 0.8993, 0.2966, 0.9616, 0.2966, 0.9616, 0.285, 0.8993, 0.3051, 0.8871, 0.3244, 0.9448, 0.3244, 0.9448, 0.3051, 0.8871, 0.3232, 0.8696, 0.3495, 0.9204, 0.3495, 0.9204, 0.3232, 0.8696, 0.3385, 0.8472, 0.3709, 0.8892, 0.3709, 0.8892, 0.3385, 0.8472, 0.3505, 0.8207, 0.3878, 0.8522, 0.3878, 0.8522, 0.3505, 0.8207, 0.3587, 0.7911, 0.3995, 0.8108, 0.3995, 0.8108, 0.3587, 0.7911, 0.3628, 0.7596, 0.4055, 0.7667, 0.4055, 0.7667, 0.3628, 0.7596, 0.3627, 0.7274, 0.4055, 0.7216, 0.4055, 0.7216, 0.3627, 0.7274, 0.3583, 0.6958, 0.3996, 0.6773, 0.3996, 0.6773, 0.3583, 0.6958, 0.3497, 0.666, 0.3879, 0.6356, 0.3879, 0.6356, 0.3497, 0.666, 0.3374, 0.6392, 0.371, 0.598, 0.371, 0.598, 0.3374, 0.6392, 0.3217, 0.6165, 0.3495, 0.5661, 0.3495, 0.5661, 0.3217, 0.6165, 0.3034, 0.5985, 0.3242, 0.541, 0.3242, 0.541, 0.3034, 0.5985, 0.2832, 0.5862, 0.2962, 0.5237, 0.2962, 0.5237, 0.2832, 0.5862, 0.2617, 0.5799, 0.2664, 0.5149, 0.2664, 0.5149, 0.2617, 0.5799, 0.2398, 0.5801, 0.236, 0.5149, 0.236, 0.5149, 0.2398, 0.5801, 0.2183, 0.5865, 0.2063, 0.5237, 0.2063, 0.5237, 0.2183, 0.5865, 0.1982, 0.5991, 0.1782, 0.541, 0.1782, 0.541, 0.1982, 0.5991, 0.18, 0.6172, 0.153, 0.5663, 0.153, 0.5663, 0.18, 0.6172, 0.1647, 0.6403, 0.1316, 0.5984, 0.1316, 0.5984, 0.1647, 0.6403, 0.1527, 0.6674, 0.1148, 0.6361, 0.1148, 0.6361, 0.1527, 0.6674, 0.1445, 0.6975, 0.1033, 0.6781, 0.1033, 0.6781, 0.1445, 0.6975, 0.1404, 0.7293, 0.09761, 0.7225, 0.09761, 0.7225, 0.1404, 0.7293, 0.1406, 0.7616, 0.09785, 0.7676, 0.09785, 0.7676, 0.1406, 0.7616, 0.145, 0.793, 0.104, 0.8117, 0.104, 0.8117, 0.145, 0.793, 0.1535, 0.8224, 0.1158, 0.853, 0.1158, 0.853, 0.1535, 0.8224, 0.1658, 0.8487, 0.1329, 0.8899, 0.1329, 0.8899, 0.1658, 0.8487, 0.1814, 0.8708, 0.1545, 0.9211, 0.1545, 0.9211, 0.1814, 0.8708, 0.1997, 0.8879, 0.1797, 0.9453, 0.1797, 0.9453, 0.1997, 0.8879, 0.22, 0.8993, 0.2076, 0.9617, 0.2076, 0.9617, 0.22, 0.8993, 0.2416, 0.9053, 0.2371, 0.97, 0.5981, 0.8164, 0.6444, 0.8302, 0.6394, 0.9021, 0.5837, 0.8853, 0.5822, 0.622, 0.6029, 0.6427, 0.5909, 0.6763, 0.5661, 0.6514, 0.456, 0.3035, 0.4379, 0.3683, 0.3924, 0.3468, 0.4143, 0.2688, 0.7224, 0.6427, 0.743, 0.622, 0.7591, 0.6514, 0.7343, 0.6763, 0.821, 0.1988, 0.7817, 0.16, 0.8044, 0.09684, 0.8513, 0.1435, 0.7606, 0.3539, 0.743, 0.3275, 0.7591, 0.2981, 0.7802, 0.3297, 0.8212, 0.7524, 0.8548, 0.703, 0.8912, 0.7496, 0.8508, 0.8088, 0.5646, 0.3539, 0.5508, 0.3849, 0.5285, 0.367, 0.5451, 0.3297, 0.5545, 0.7893, 0.5981, 0.8164, 0.5837, 0.8853, 0.5315, 0.8525, 0.6029, 0.6427, 0.6258, 0.657, 0.6185, 0.6934, 0.5909, 0.6763, 0.4823, 0.2454, 0.456, 0.3035, 0.4143, 0.2688, 0.4461, 0.199, 0.743, 0.622, 0.7606, 0.5956, 0.7802, 0.6197, 0.7591, 0.6514, 0.8544, 0.2483, 0.821, 0.1988, 0.8513, 0.1435, 0.8913, 0.2029, 0.743, 0.3275, 0.7224, 0.3067, 0.7343, 0.2732, 0.7591, 0.2981, 0.7817, 0.791, 0.8212, 0.7524, 0.8508, 0.8088, 0.8034, 0.855, 0.5508, 0.3849, 0.5413, 0.4194, 0.5171, 0.4084, 0.5285, 0.367, 0.5153, 0.7499, 0.5545, 0.7893, 0.5315, 0.8525, 0.4846, 0.8051, 0.6258, 0.657, 0.6502, 0.6643, 0.6477, 0.7022, 0.6185, 0.6934, 0.5159, 0.1964, 0.4823, 0.2454, 0.4461, 0.199, 0.4865, 0.14, 0.7606, 0.5956, 0.7744, 0.5645, 0.7968, 0.5825, 0.7802, 0.6197, 0.8808, 0.3065, 0.8544, 0.2483, 0.8913, 0.2029, 0.9228, 0.2729, 0.7224, 0.3067, 0.6994, 0.2924, 0.7068, 0.256, 0.7343, 0.2732, 0.5413, 0.4194, 0.5365, 0.4561, 0.5113, 0.4523, 0.5171, 0.4084, 0.482, 0.6999, 0.5153, 0.7499, 0.4846, 0.8051, 0.4448, 0.745, 0.5552, 0.1581, 0.5159, 0.1964, 0.4865, 0.14, 0.5338, 0.09428, 0.7744, 0.5645, 0.7839, 0.53, 0.8082, 0.5411, 0.7968, 0.5825, 0.899, 0.3713, 0.8808, 0.3065, 0.9228, 0.2729, 0.9445, 0.3507, 0.6994, 0.2924, 0.6751, 0.2852, 0.6775, 0.2473, 0.7068, 0.256, 0.5365, 0.4561, 0.5365, 0.4934, 0.5113, 0.4971, 0.5113, 0.4523, 0.4558, 0.6413, 0.482, 0.6999, 0.4448, 0.745, 0.4136, 0.6746, 0.5988, 0.1321, 0.5552, 0.1581, 0.5338, 0.09428, 0.5859, 0.06326, 0.7839, 0.53, 0.7888, 0.4934, 0.814, 0.4971, 0.8082, 0.5411, 0.9086, 0.4403, 0.899, 0.3713, 0.9445, 0.3507, 0.9557, 0.4332, 0.6751, 0.2852, 0.6502, 0.2852, 0.6477, 0.2473, 0.6775, 0.2473, 0.5365, 0.4934, 0.5413, 0.53, 0.5171, 0.5411, 0.5113, 0.4971, 0.4378, 0.5763, 0.4558, 0.6413, 0.4136, 0.6746, 0.3922, 0.5966, 0.645, 0.1187, 0.5988, 0.1321, 0.5859, 0.06326, 0.6409, 0.04777, 0.7888, 0.4934, 0.7888, 0.4561, 0.814, 0.4523, 0.814, 0.4971, 0.738, 0.8175, 0.7817, 0.791, 0.8034, 0.855, 0.7511, 0.8866, 0.9083, 0.5106, 0.9086, 0.4403, 0.9557, 0.4332, 0.9559, 0.5177, 0.6502, 0.2852, 0.6258, 0.2924, 0.6185, 0.256, 0.6477, 0.2473, 0.6502, 0.6643, 0.6751, 0.6643, 0.6775, 0.7022, 0.6477, 0.7022, 0.5413, 0.53, 0.5508, 0.5645, 0.5285, 0.5825, 0.5171, 0.5411, 0.4284, 0.5074, 0.4378, 0.5763, 0.3922, 0.5966, 0.3813, 0.5142, 0.6921, 0.1198, 0.645, 0.1187, 0.6409, 0.04777, 0.697, 0.04816, 0.7888, 0.4561, 0.7839, 0.4194, 0.8082, 0.4084, 0.814, 0.4523, 0.8992, 0.5796, 0.9083, 0.5106, 0.9559, 0.5177, 0.9449, 0.6011, 0.6258, 0.2924, 0.6029, 0.3067, 0.5909, 0.2732, 0.6185, 0.256, 0.6916, 0.8311, 0.738, 0.8175, 0.7511, 0.8866, 0.6959, 0.9024, 0.5508, 0.5645, 0.5646, 0.5956, 0.5451, 0.6197, 0.5285, 0.5825, 0.4288, 0.4372, 0.4284, 0.5074, 0.3813, 0.5142, 0.3813, 0.43, 0.6751, 0.6643, 0.6994, 0.657, 0.7068, 0.6934, 0.6775, 0.7022, 0.7382, 0.1333, 0.6921, 0.1198, 0.697, 0.04816, 0.7523, 0.06465, 0.7839, 0.4194, 0.7744, 0.3849, 0.7968, 0.367, 0.8082, 0.4084, 0.8811, 0.6446, 0.8992, 0.5796, 0.9449, 0.6011, 0.923, 0.6794, 0.6029, 0.3067, 0.5822, 0.3275, 0.5661, 0.2981, 0.5909, 0.2732, 0.6444, 0.8302, 0.6916, 0.8311, 0.6959, 0.9024, 0.6394, 0.9021, 0.5646, 0.5956, 0.5822, 0.622, 0.5661, 0.6514, 0.5451, 0.6197, 0.4379, 0.3683, 0.4288, 0.4372, 0.3813, 0.43, 0.3924, 0.3468, 0.6994, 0.657, 0.7224, 0.6427, 0.7343, 0.6763, 0.7068, 0.6934, 0.7817, 0.16, 0.7382, 0.1333, 0.7523, 0.06465, 0.8044, 0.09684, 0.7744, 0.3849, 0.7606, 0.3539, 0.7802, 0.3297, 0.7968, 0.367, 0.8548, 0.703, 0.8811, 0.6446, 0.923, 0.6794, 0.8912, 0.7496, 0.5822, 0.3275, 0.5646, 0.3539, 0.5451, 0.3297, 0.5661, 0.2981, 0.02007, 0.9419, 0.0102, 0.9312, 0.02127, 0.961, 0.000142, 0.9999, 0.07291, 0.5939, 0.06197, 0.5966, 0.0102, 0.9312, 0.02007, 0.9419, 0.0529, 0.5899, 0.04891, 0.5864, 0.000142, 0.9999, 0.02127, 0.961, 0.04891, 0.5864, 0.07291, 0.5939, 0.02007, 0.9419, 0.000142, 0.9999, 0.1176, 0.0448, 0.1407, 0.000142, 0.1221, 0.04084, 0.1354, 0.06784, 0.06452, 0.4891, 0.05066, 0.4787, 0.1407, 0.000142, 0.1176, 0.0448, 0.07353, 0.4839, 0.000142, 0.454, 0.1221, 0.04084, 0.1407, 0.000142, 0.1147, 0.5035, 0.06452, 0.4891, 0.1176, 0.0448, 0.1354, 0.06784, 0.07475, 0.6015, 0.07039, 0.6081, 0.07121, 0.5957, 0.07123, 0.5956, 0.05054, 0.5687, 0.07068, 0.5561, 0.07123, 0.5956, 0.07121, 0.5957, 0.07068, 0.5561, 0.09579, 0.5322, 0.07475, 0.6015, 0.07123, 0.5956, 0.02797, 0.54, 0.0456, 0.5564, 0.07121, 0.5957, 0.07039, 0.6081, 0.063, 0.5335, 0.06364, 0.5336, 0.06312, 0.531, 0.06306, 0.531, 0.06822, 0.5212, 0.0641, 0.5488, 0.063, 0.5335, 0.06306, 0.531, 0.06325, 0.5525, 0.06233, 0.5193, 0.06312, 0.531, 0.06364, 0.5336, 0.0641, 0.5488, 0.06325, 0.5525, 0.06364, 0.5336, 0.063, 0.5335, 0.06029, 0.559, 0.07473, 0.5662, 0.07291, 0.5939, 0.04891, 0.5864, 0.06571, 0.57, 0.06029, 0.559, 0.04891, 0.5864, 0.0529, 0.5899, 0.07473, 0.5662, 0.05017, 0.5858, 0.06197, 0.5966, 0.07291, 0.5939, 0.04051, 0.5751, 0.06571, 0.57, 0.07173, 0.5989, 0.03584, 0.5919, 0.09567, 0.5251, 0.06923, 0.5152, 0.06452, 0.4891, 0.1147, 0.5035, 0.06483, 0.5005, 0.01866, 0.5045, 0.000142, 0.454, 0.07353, 0.4839, 0.06923, 0.5152, 0.06067, 0.4898, 0.05066, 0.4787, 0.06452, 0.4891, 0.1378, 0.5157, 0.09567, 0.5251, 0.1147, 0.5035, 0.1546, 0.5025, 0.06029, 0.559, 0.06571, 0.57, 0.06325, 0.5525, 0.0641, 0.5488, 0.06571, 0.57, 0.06483, 0.5005, 0.06233, 0.5193, 0.06325, 0.5525, 0.06923, 0.5152, 0.06029, 0.559, 0.0641, 0.5488, 0.06822, 0.5212, 0.06067, 0.4898, 0.06923, 0.5152, 0.06822, 0.5212, 0.06367, 0.5074, 0.01866, 0.5045, 0.04051, 0.5751, 0.0456, 0.5564, 0.02797, 0.54, 0.07473, 0.5662, 0.09567, 0.5251, 0.09579, 0.5322, 0.07068, 0.5561, 0.05017, 0.5858, 0.07473, 0.5662, 0.07068, 0.5561, 0.05054, 0.5687, 0.09567, 0.5251, 0.1378, 0.5157, 0.121, 0.5288, 0.09579, 0.5322, 0.07587, 0.5407, 0.07516, 0.5426, 0.07417, 0.5421, 0.07471, 0.5401, 0.07474, 0.54, 0.07601, 0.5405, 0.07587, 0.5407, 0.07471, 0.5401, 0.07506, 0.5427, 0.07411, 0.5423, 0.07417, 0.5421, 0.07516, 0.5426, 0.07411, 0.5423, 0.07474, 0.54, 0.07471, 0.5401, 0.07417, 0.5421, 0.06029, 0.559, 0.06923, 0.5152, 0.07474, 0.54, 0.07411, 0.5423, 0.07473, 0.5662, 0.06029, 0.559, 0.07411, 0.5423, 0.07506, 0.5427, 0.06923, 0.5152, 0.09567, 0.5251, 0.07601, 0.5405, 0.07474, 0.54, 0.09567, 0.5251, 0.07473, 0.5662, 0.07506, 0.5427, 0.07601, 0.5405])
me_cube_001.materials.append(mat_material_001)
me_cube_001.materials.append(mat_material)
me_cube_001.update()

# ---- objects
ob_cube = bpy.data.objects.new('Cube', me_cube)
ob_cube_001 = bpy.data.objects.new('Cube.001', me_cube_001)

# ---- transforms, parenting, visibility, modifiers, constraints
ob_cube.location = (0.0, 0.0, 0.9731)
ob_cube.lock_rotations_4d = False
ob_cube.empty_display_type = 'ARROWS'
ob_cube.lineart.crease_threshold = 0.0
_m = ob_cube.modifiers.new('Subdivision', 'SUBSURF')
_m = ob_cube.modifiers.new('Solidify', 'SOLIDIFY')
_m.thickness = 0.0
ob_cube_001.location = (0.0, 0.0, 2.963)
_m = ob_cube_001.modifiers.new('Subdivision', 'SUBSURF')

# ---- collection membership
col_collection.objects.link(ob_cube)
col_collection.objects.link(ob_cube_001)

# ---- scene / render settings (as saved in the file)
scene.frame_start = 1; scene.frame_end = 250; scene.frame_set(15)
scene.render.engine = 'BLENDER_EEVEE_NEXT'
scene.cycles.sampling_pattern = 'TABULATED_SOBOL'
bpy.context.view_layer.update()

# ---- added for rendering (the .blend has no active camera and no usable light): camera, sun
cam_auto = bpy.data.cameras.new('AutoCamera')
cam_auto.lens = 50.0
cam_auto.sensor_width = 36.0
cam_auto.clip_end = 1000.0
ob_auto_camera = bpy.data.objects.new('AutoCamera', cam_auto)
scene.collection.objects.link(ob_auto_camera)
ob_auto_camera.location = (18.7207, -22.4535, 16.6941)
ob_auto_camera.rotation_euler = (1.09748, -7.21219e-08, 0.694738)
scene.camera = ob_auto_camera
light_auto_sun = bpy.data.lights.new('AutoSun', 'SUN')
light_auto_sun.energy = 3.0
light_auto_sun.angle = 0.0523599
ob_auto_sun = bpy.data.objects.new('AutoSun', light_auto_sun)
scene.collection.objects.link(ob_auto_sun)
ob_auto_sun.rotation_euler = (0.872665, 0.174533, 0.523599)
bpy.context.view_layer.update()
